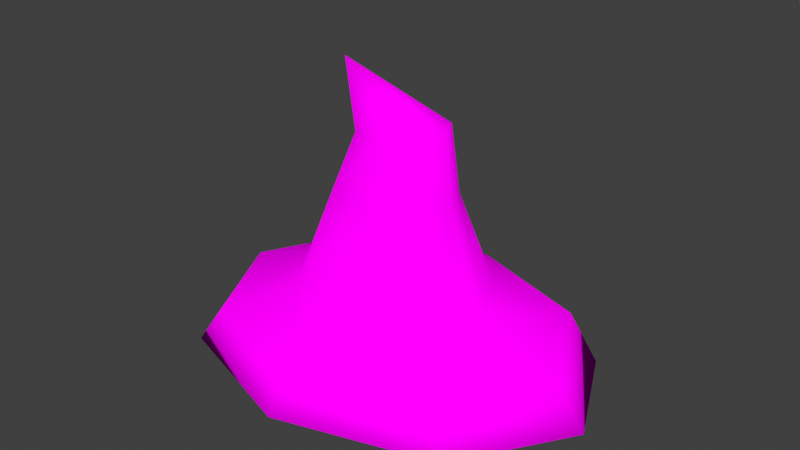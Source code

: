 # Source: bombdefhat.blend  (saved by Blender 4.0.36; exported with 4.5.12 LTS)
import bpy
from mathutils import Matrix  # noqa: F401  (used for matrix-valued properties, if any)

bpy.ops.wm.read_factory_settings(use_empty=True)
scene = bpy.context.scene
scene.name = 'Scene'

# ---- collections
col_collection = bpy.data.collections.new('Collection'); scene.collection.children.link(col_collection)

# ---- images (referenced by path relative to the original .blend; pixels are not part of the script)
import os
ASSET_DIR = os.environ.get("B2B_ASSET_DIR", "")  # directory of the original .blend (textures are referenced by path, not embedded)
HERE = os.path.dirname(os.path.abspath(__file__))  # packed textures are extracted next to this script under _unpacked/

def load_image(name, relpath, width, height, colorspace="sRGB"):
    """Load a texture the original file referenced (path relative to the .blend, or extracted next to this script)."""
    p = next((c for c in (os.path.join(HERE, relpath), os.path.join(ASSET_DIR, relpath)) if relpath and os.path.exists(c)), "")
    if p:
        img = bpy.data.images.load(p, check_existing=True)
        img.name = name
    else:  # same state as the original file: an image datablock whose file is absent (Cycles renders it pink)
        img = bpy.data.images.new(name, width, height)
        img.source = "FILE"
        img.filepath = "//" + (relpath or name)
    img.colorspace_settings.name = colorspace
    return img
img_defusalwiz_flat_png = load_image('defusalwiz flat.png', 'defusalwiz flat.png', 1024, 1024, 'sRGB')

# ---- materials (node trees are filled in below, after node groups)
mat_purble = bpy.data.materials.new('purble')
mat_purble.use_backface_culling = True
mat_purble.use_transparent_shadow = False
mat_visor = bpy.data.materials.new('visor')
mat_visor.use_backface_culling = True
mat_visor.use_transparent_shadow = False
mat_none = bpy.data.materials.new('none')
mat_none.use_backface_culling = True
mat_none.use_transparent_shadow = False

# ---- material node trees
mat_purble.use_nodes = True; mat_purble.node_tree.nodes.clear()
_N = mat_purble.node_tree.nodes; _L = mat_purble.node_tree.links
n0 = _N.new('ShaderNodeOutputMaterial'); n0.name = 'Material Output'; n0.location = (461, 300)
n1 = _N.new('ShaderNodeBsdfDiffuse'); n1.name = 'Diffuse BSDF'; n1.location = (10, 300)
n1.inputs[1].default_value = 0.5
n2 = _N.new('ShaderNodeTexImage'); n2.name = 'Image Texture'; n2.location = (-248, 324)
n2.image = img_defusalwiz_flat_png
n2.interpolation = 'Closest'
n2.extension = 'EXTEND'
_L.new(n1.outputs[0], n0.inputs[0])
_L.new(n2.outputs[0], n1.inputs[0])
n0.is_active_output = True
mat_visor.use_nodes = True; mat_visor.node_tree.nodes.clear()
_N = mat_visor.node_tree.nodes; _L = mat_visor.node_tree.links
n0 = _N.new('ShaderNodeOutputMaterial'); n0.name = 'Material Output'; n0.location = (300, 300)
n1 = _N.new('ShaderNodeBsdfAnisotropic'); n1.name = 'Glossy BSDF'; n1.location = (10, 300)
n1.inputs[0].default_value = (0.2378, 0.2378, 0.2378, 1.0)
n1.inputs[1].default_value = 0.3
_L.new(n1.outputs[0], n0.inputs[0])
n0.is_active_output = True
mat_none.use_nodes = True; mat_none.node_tree.nodes.clear()
_N = mat_none.node_tree.nodes; _L = mat_none.node_tree.links
n0 = _N.new('ShaderNodeOutputMaterial'); n0.name = 'Material Output'; n0.location = (300, 300)
n0.is_active_output = True

# ---- world
world_world = bpy.data.worlds.new('World'); scene.world = world_world
world_world.use_nodes = True; world_world.node_tree.nodes.clear()
_N = world_world.node_tree.nodes; _L = world_world.node_tree.links
n0 = _N.new('ShaderNodeOutputWorld'); n0.name = 'World Output'; n0.location = (300, 300)
n1 = _N.new('ShaderNodeBackground'); n1.name = 'Background'; n1.location = (10, 300)
n1.inputs[0].default_value = (0.05088, 0.05088, 0.05088, 1.0)
_L.new(n1.outputs[0], n0.inputs[0])
n0.is_active_output = True
world_world.color = (0.05088, 0.05088, 0.05088)
world_world.use_sun_shadow = False
world_world.sun_shadow_jitter_overblur = 0.0

# ---- meshes
me_circle = bpy.data.meshes.new('Circle')
me_circle.from_pydata([(0.0, 1.022, 0.4479), (-0.8466, 0.7404, 0.4479), (-1.197, 0.05979, 0.4479), (-0.8466, -0.6209, 0.4479), (0.0, -0.9028, 0.4479), (0.8466, -0.6209, 0.4479), (1.197, 0.05979, 0.4479), (0.8466, 0.7404, 0.4479), (-0.4132, 0.06642, 1.265), (0.0, 1.256, 0.006441), (-0.9568, 0.9194, 0.04572), (-0.9568, -0.7046, 0.2354), (0.9568, -0.7046, 0.2354), (0.9568, 0.9194, 0.04572), (0.0, -0.005602, 0.7853), (-0.4708, 0.445, 0.6497), (0.0, 0.6018, 0.6497), (-0.6659, 0.06642, 0.6497), (-0.4708, -0.3121, 0.6497), (0.0, -0.4689, 0.6497), (0.4708, -0.3121, 0.6497), (0.6659, 0.06642, 0.6497), (0.4708, 0.445, 0.6497), (0.0, 0.3987, 1.265), (-0.2922, 0.3014, 1.265), (-0.2922, -0.1685, 1.265), (0.0, -0.2658, 1.265), (0.2922, -0.1685, 1.265), (0.4132, 0.06642, 1.265), (0.2922, 0.3014, 1.265), (-0.3118, -0.005987, 2.055), (-0.1666, 0.2507, 1.654), (0.04545, 0.3249, 1.681), (-0.2527, 0.07703, 1.643), (0.2593, 0.2562, 1.708), (-0.1623, -0.09441, 1.655), (0.05147, -0.1632, 1.682), (0.2635, -0.08899, 1.709), (0.3496, 0.08471, 1.72), (-1.353, 0.1074, 0.1405), (0.0, -1.041, 0.2746), (1.353, 0.1074, 0.1405)], [], [(0, 16, 22, 7), (6, 21, 20, 5), (4, 19, 18, 3), (2, 17, 15, 1), (7, 22, 21, 6), (5, 20, 19, 4), (3, 18, 17, 2), (1, 15, 16, 0), (7, 13, 9, 0), (3, 11, 40, 4), (1, 10, 39, 2), (6, 41, 13, 7), (4, 40, 12, 5), (5, 12, 41), (0, 9, 10, 1), (10, 9, 14), (9, 13, 14), (13, 41, 14), (41, 12, 14), (12, 40, 14), (40, 11, 14), (11, 39, 14), (39, 10, 14), (23, 29, 22, 16), (29, 28, 21, 22), (28, 27, 20, 21), (27, 26, 19, 20), (26, 25, 18, 19), (25, 8, 17, 18), (8, 24, 15, 17), (24, 23, 16, 15), (31, 30, 32), (32, 30, 34), (34, 30, 38), (38, 30, 37), (37, 30, 36), (36, 30, 35), (35, 30, 33), (33, 30, 31), (24, 8, 33, 31), (8, 25, 35, 33), (25, 26, 36, 35), (26, 27, 37, 36), (27, 28, 38, 37), (28, 29, 34, 38), (29, 23, 32, 34), (23, 24, 31, 32), (39, 11, 3), (2, 39, 3), (6, 5, 41)])
me_circle.polygons.foreach_set('use_smooth', [True] * 50)
_uv = me_circle.uv_layers.new(name='UVMap')
_uv.uv.foreach_set('vector', [0.4705, 0.351, 0.465, 0.3328, 0.4833, 0.3209, 0.4983, 0.333, 0.2516, 0.7204, 0.1487, 0.9446, -0.03614, 0.9447, -0.08073, 0.7206, 0.5229, 0.2666, 0.5055, 0.2666, 0.5023, 0.2446, 0.5213, 0.2374, 0.1915, 0.7092, 0.1615, 0.9583, -0.01597, 1.02, -0.1277, 0.82, 0.4622, 0.9774, 0.2658, 1.088, 0.1487, 0.9446, 0.2516, 0.7204, 0.5213, 0.2959, 0.5023, 0.2886, 0.5055, 0.2666, 0.5229, 0.2666, 0.4794, 0.886, 0.3217, 1.057, 0.1615, 0.9583, 0.1915, 0.7092, 0.4983, 0.2003, 0.4833, 0.2124, 0.465, 0.2004, 0.4705, 0.1822, 0.4218, 0.7425, 0.5076, 0.7395, 0.5076, 0.7359, 0.4218, 0.7403, 0.4218, 0.755, 0.5076, 0.7617, 0.5076, 0.7539, 0.4218, 0.7513, 0.4218, 0.7601, 0.5076, 0.7684, 0.5076, 0.7658, 0.4218, 0.7578, 0.4218, 0.7448, 0.5076, 0.7421, 0.5076, 0.7395, 0.4218, 0.7425, 0.4218, 0.7513, 0.5076, 0.7539, 0.5076, 0.7462, 0.4218, 0.7476, 0.4218, 0.7476, 0.5076, 0.7462, 0.5076, 0.7421, 0.4218, 0.7623, 0.5076, 0.772, 0.5076, 0.7684, 0.4218, 0.7601, 0.7545, 0.6972, 0.7202, 0.66, 0.7877, 0.6336, 0.7202, 0.66, 0.7202, 0.6094, 0.7877, 0.6336, 0.7202, 0.6094, 0.7528, 0.5784, 0.7877, 0.6336, 0.7528, 0.5784, 0.7961, 0.5833, 0.7877, 0.6336, 0.7961, 0.5833, 0.8269, 0.6183, 0.7877, 0.6336, 0.8269, 0.6183, 0.828, 0.665, 0.7877, 0.6336, 0.828, 0.665, 0.7995, 0.6979, 0.7877, 0.6336, 0.7995, 0.6979, 0.7545, 0.6972, 0.7877, 0.6336, 0.2364, 0.3965, 0.3625, 0.4185, 0.4396, 0.1527, 0.2364, 0.1308, 0.2775, 0.9985, 0.1724, 0.9869, 0.1724, 0.7113, 0.3418, 0.7229, 0.1724, 0.9869, 0.06726, 0.9985, 0.002978, 0.7229, 0.1724, 0.7113, 0.3625, 0.4185, 0.2364, 0.3965, 0.2364, 0.1308, 0.4396, 0.1527, 0.2364, 0.3965, 0.1103, 0.4185, 0.03323, 0.1527, 0.2364, 0.1308, 0.06726, 0.9985, 0.1724, 0.9869, 0.1724, 0.7113, 0.002978, 0.7229, 0.1724, 0.9869, 0.2775, 0.9985, 0.3418, 0.7229, 0.1724, 0.7113, 0.1103, 0.4185, 0.2364, 0.3965, 0.2364, 0.1308, 0.03323, 0.1527, 0.2012, 0.5579, 0.5566, 0.5579, 0.2012, 0.5579, 0.2012, 0.5579, 0.5566, 0.5579, 0.2012, 0.5579, 0.2012, 0.5579, 0.5566, 0.5579, 0.2012, 0.5579, 0.2012, 0.5579, 0.5566, 0.5579, 0.2012, 0.5579, 0.2012, 0.5579, 0.5566, 0.5579, 0.2012, 0.5579, 0.2012, 0.5579, 0.5566, 0.5579, 0.2012, 0.5579, 0.2012, 0.5579, 0.5566, 0.5579, 0.2012, 0.5579, 0.2012, 0.5579, 0.5566, 0.5579, 0.2012, 0.5579, -0.08717, 0.5579, -0.08717, 0.5579, 0.2012, 0.5579, 0.2012, 0.5579, -0.08717, 0.5579, -0.08717, 0.5579, 0.2012, 0.5579, 0.2012, 0.5579, -0.08717, 0.5579, -0.08717, 0.5579, 0.2012, 0.5579, 0.2012, 0.5579, -0.08717, 0.5579, -0.08717, 0.5579, 0.2012, 0.5579, 0.2012, 0.5579, -0.08717, 0.5579, -0.08717, 0.5579, 0.2012, 0.5579, 0.2012, 0.5579, -0.08717, 0.5579, -0.08717, 0.5579, 0.2012, 0.5579, 0.2012, 0.5579, -0.08717, 0.5579, -0.08717, 0.5579, 0.2012, 0.5579, 0.2012, 0.5579, -0.08717, 0.5579, -0.08717, 0.5579, 0.2012, 0.5579, 0.2012, 0.5579, 0.5076, 0.7658, 0.5076, 0.7617, 0.4218, 0.755, 0.4218, 0.7578, 0.5076, 0.7658, 0.4218, 0.755, 0.4218, 0.7448, 0.4218, 0.7476, 0.5076, 0.7421])
me_circle.materials.append(mat_purble)
me_circle.materials.append(mat_visor)
me_circle.materials.append(mat_none)
me_circle.use_mirror_x = True
me_circle.update()

# ---- objects
ob_defusalwizmesh = bpy.data.objects.new('defusalwizmesh', me_circle)

# ---- transforms, parenting, visibility, modifiers, constraints
ob_defusalwizmesh.location = (0.0, 0.0, 0.0)
ob_defusalwizmesh.use_mesh_mirror_x = True
_vg = ob_defusalwizmesh.vertex_groups.new(name='center')
_vg = ob_defusalwizmesh.vertex_groups.new(name='core')
_vg = ob_defusalwizmesh.vertex_groups.new(name='spine')
_vg = ob_defusalwizmesh.vertex_groups.new(name='spine.001')
_vg.add([9, 10, 13], 1.0, 'REPLACE')
_vg = ob_defusalwizmesh.vertex_groups.new(name='head')
_vg.add([0, 1, 2, 3, 4, 5, 6, 7, 8, 9, 10, 11, 12, 13, 14, 15, 16, 17, 18, 19, 20, 21, 22, 23, 24, 25, 26, 27, 28, 29, 30, 31, 32, 33, 34, 35, 36, 37, 38, 39, 40, 41], 1.0, 'REPLACE')
_vg = ob_defusalwizmesh.vertex_groups.new(name='shoulder.r')
_vg = ob_defusalwizmesh.vertex_groups.new(name='arm.r')
_vg = ob_defusalwizmesh.vertex_groups.new(name='arm.r.001')
_vg = ob_defusalwizmesh.vertex_groups.new(name='hand.r')
_vg = ob_defusalwizmesh.vertex_groups.new(name='shoulder.l')
_vg = ob_defusalwizmesh.vertex_groups.new(name='arm.l')
_vg = ob_defusalwizmesh.vertex_groups.new(name='arm.l.001')
_vg = ob_defusalwizmesh.vertex_groups.new(name='hand.l')
_vg = ob_defusalwizmesh.vertex_groups.new(name='wand')
_vg = ob_defusalwizmesh.vertex_groups.new(name='cutter')
_vg = ob_defusalwizmesh.vertex_groups.new(name='jaw.r')
_vg = ob_defusalwizmesh.vertex_groups.new(name='jaw.l')
_vg = ob_defusalwizmesh.vertex_groups.new(name='leg.r')
_vg = ob_defusalwizmesh.vertex_groups.new(name='leg.r.001')
_vg = ob_defusalwizmesh.vertex_groups.new(name='foot.r')
_vg = ob_defusalwizmesh.vertex_groups.new(name='leg.l')
_vg = ob_defusalwizmesh.vertex_groups.new(name='leg.l.001')
_vg = ob_defusalwizmesh.vertex_groups.new(name='foot.l')
_m = ob_defusalwizmesh.modifiers.new('Armature', 'ARMATURE')

# ---- collection membership
col_collection.objects.link(ob_defusalwizmesh)

# ---- scene / render settings (as saved in the file)
scene.frame_start = 1; scene.frame_end = 250; scene.frame_set(0)
scene.render.engine = 'BLENDER_EEVEE_NEXT'
scene.render.fps = 60
scene.cycles.denoising_prefilter = 'FAST'
scene.cycles.samples = 1
scene.cycles.sampling_pattern = 'TABULATED_SOBOL'
scene.view_settings.view_transform = 'Standard'
bpy.context.view_layer.update()

# ---- added for rendering (the .blend has no active camera and no usable light): camera, sun
cam_auto = bpy.data.cameras.new('AutoCamera')
cam_auto.lens = 50.0
cam_auto.sensor_width = 36.0
cam_auto.clip_end = 1000.0
ob_auto_camera = bpy.data.objects.new('AutoCamera', cam_auto)
scene.collection.objects.link(ob_auto_camera)
ob_auto_camera.location = (3.79145, -4.44231, 4.06365)
ob_auto_camera.rotation_euler = (1.09748, -7.21219e-08, 0.694738)
scene.camera = ob_auto_camera
light_auto_sun = bpy.data.lights.new('AutoSun', 'SUN')
light_auto_sun.energy = 3.0
light_auto_sun.angle = 0.0523599
ob_auto_sun = bpy.data.objects.new('AutoSun', light_auto_sun)
scene.collection.objects.link(ob_auto_sun)
ob_auto_sun.rotation_euler = (0.872665, 0.174533, 0.523599)
bpy.context.view_layer.update()
